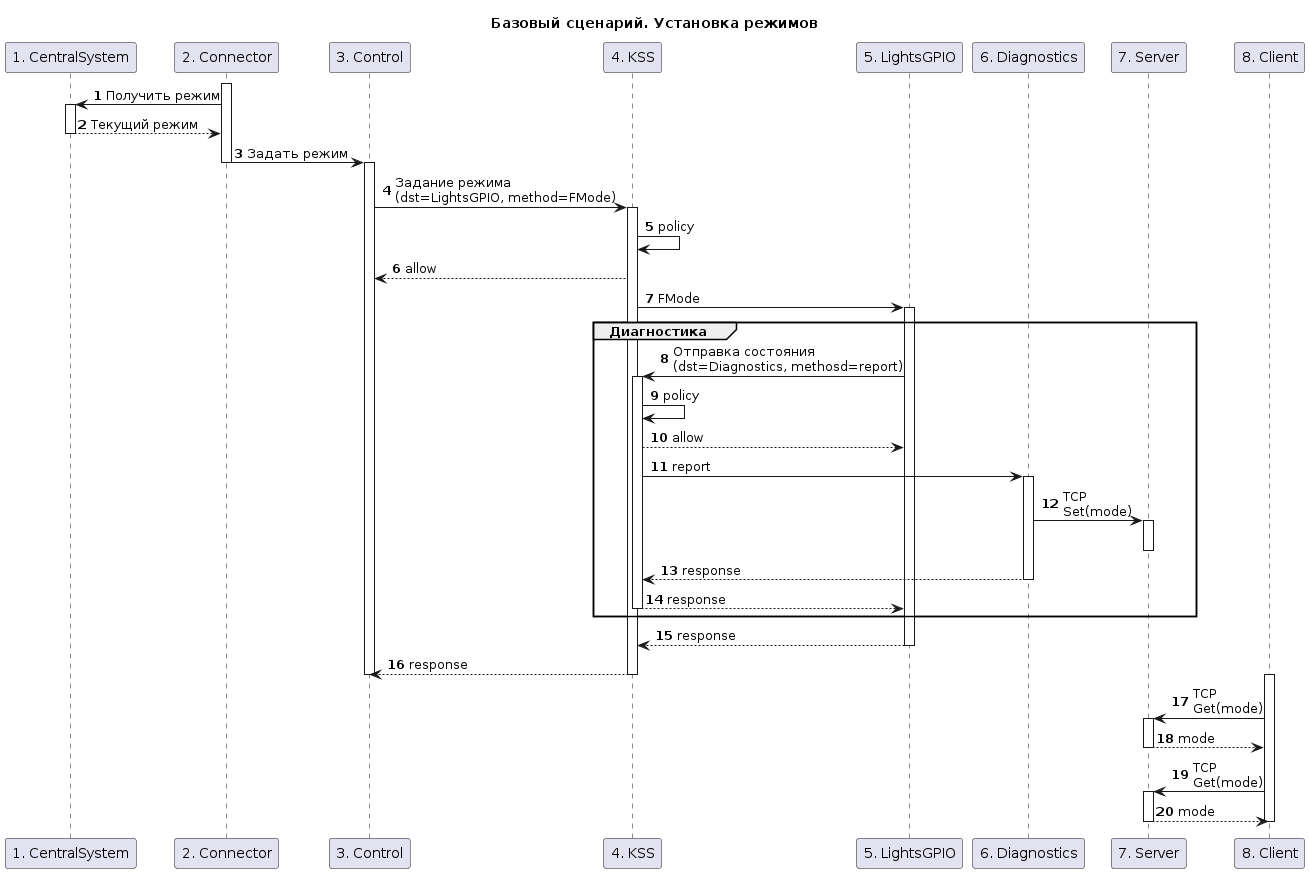

The diagram above was rendered by PlantUML. Its source (embedded in the PNG):
@startuml
title "Базовый сценарий. Установка режимов"

autonumber
participant "1. CentralSystem" as master
participant "2. Connector" as conn
participant "3. Control" as ctl
participant "4. KSS" as kss
participant "5. LightsGPIO" as io
participant "6. Diagnostics" as diag
participant "7. Server" as srv
participant "8. Client" as clnt

activate conn
conn -> master: Получить режим
activate master
master --> conn: Текущий режим 
deactivate master
conn -> ctl: Задать режим
deactivate conn
activate ctl
ctl -> kss: Задание режима\n(dst=LightsGPIO, method=FMode)
activate kss
kss -> kss: policy
kss --> ctl: allow
kss -> io: FMode
activate io

group Диагностика
io -> kss: Отправка состояния\n(dst=Diagnostics, methosd=report)
activate kss
kss -> kss: policy
kss --> io: allow
kss -> diag: report
activate diag
diag -> srv: TCP\nSet(mode)
activate srv
deactivate srv
diag --> kss: response
deactivate diag
kss --> io: response
deactivate kss
end group

io --> kss: response
deactivate io
kss --> ctl: response

deactivate kss
deactivate ctl


activate clnt
clnt -> srv: TCP\nGet(mode)
activate srv
srv --> clnt: mode
deactivate srv
clnt -> srv: TCP\nGet(mode)
activate srv
srv --> clnt: mode
deactivate srv
deactivate clnt
@enduml